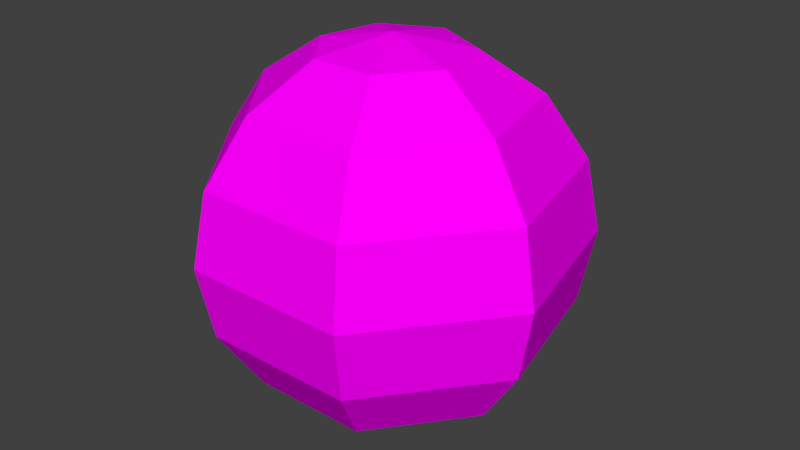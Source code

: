 # Source: bomb.blend  (saved by Blender 2.79.0; exported with 4.5.12 LTS)
import bpy
from mathutils import Matrix  # noqa: F401  (used for matrix-valued properties, if any)

bpy.ops.wm.read_factory_settings(use_empty=True)
scene = bpy.context.scene
scene.name = 'Scene'

# ---- collections
col_collection_1 = bpy.data.collections.new('Collection 1'); scene.collection.children.link(col_collection_1)

# ---- images (referenced by path relative to the original .blend; pixels are not part of the script)
import os
ASSET_DIR = os.environ.get("B2B_ASSET_DIR", "")  # directory of the original .blend (textures are referenced by path, not embedded)
HERE = os.path.dirname(os.path.abspath(__file__))  # packed textures are extracted next to this script under _unpacked/

def load_image(name, relpath, width, height, colorspace="sRGB"):
    """Load a texture the original file referenced (path relative to the .blend, or extracted next to this script)."""
    p = next((c for c in (os.path.join(HERE, relpath), os.path.join(ASSET_DIR, relpath)) if relpath and os.path.exists(c)), "")
    if p:
        img = bpy.data.images.load(p, check_existing=True)
        img.name = name
    else:  # same state as the original file: an image datablock whose file is absent (Cycles renders it pink)
        img = bpy.data.images.new(name, width, height)
        img.source = "FILE"
        img.filepath = "//" + (relpath or name)
    img.colorspace_settings.name = colorspace
    return img
img_clouds_jpeg = load_image('clouds.jpeg', 'clouds.jpeg', 1024, 1024, 'sRGB')

# ---- materials (node trees are filled in below, after node groups)
mat_material_001 = bpy.data.materials.new('Material.001')
mat_material_001.alpha_threshold = 0.0
mat_material_001.roughness = 0.5

# ---- material node trees
mat_material_001.use_nodes = True; mat_material_001.node_tree.nodes.clear()
_N = mat_material_001.node_tree.nodes; _L = mat_material_001.node_tree.links
n0 = _N.new('ShaderNodeOutputMaterial'); n0.name = 'Material Output'; n0.location = (300, 300)
n1 = _N.new('ShaderNodeBsdfDiffuse'); n1.name = 'Diffuse BSDF'; n1.location = (10, 300)
n2 = _N.new('ShaderNodeTexImage'); n2.name = 'Image Texture'; n2.location = (-180, 300)
n2.width = 140
n2.image = img_clouds_jpeg
_L.new(n1.outputs[0], n0.inputs[0])
_L.new(n2.outputs[0], n1.inputs[0])
n0.is_active_output = True

# ---- world
world_world = bpy.data.worlds.new('World'); scene.world = world_world
world_world.color = (0.05088, 0.05088, 0.05088)
world_world.use_sun_shadow = False
world_world.sun_shadow_jitter_overblur = 0.0
world_world.cycles.sampling_method = 'MANUAL'

# ---- meshes
me_sphere = bpy.data.meshes.new('Sphere')
me_sphere.from_pydata([(0.0, 0.3827, 0.9239), (0.0, 0.7071, 0.7071), (0.0, 0.9239, 0.3827), (0.0, 1.0, -4.371e-08), (0.0, 0.9239, -0.3827), (0.0, 0.7071, -0.7071), (0.0, 0.3827, -0.9239), (0.0, 1.51e-07, -1.0), (-1.181e-07, 5.685e-08, 1.0), (0.2992, 0.2386, 0.9239), (0.5528, 0.4409, 0.7071), (0.7223, 0.576, 0.3827), (0.7818, 0.6235, -4.371e-08), (0.7223, 0.576, -0.3827), (0.5528, 0.4409, -0.7071), (0.2992, 0.2386, -0.9239), (0.3731, -0.08515, 0.9239), (0.6894, -0.1573, 0.7071), (0.9007, -0.2056, 0.3827), (0.9749, -0.2225, -4.371e-08), (0.9007, -0.2056, -0.3827), (0.6894, -0.1573, -0.7071), (0.3731, -0.08515, -0.9239), (0.166, -0.3448, 0.9239), (0.3068, -0.6371, 0.7071), (0.4009, -0.8324, 0.3827), (0.4339, -0.901, -4.371e-08), (0.4009, -0.8324, -0.3827), (0.3068, -0.6371, -0.7071), (0.166, -0.3448, -0.9239), (-0.166, -0.3448, 0.9239), (-0.3068, -0.6371, 0.7071), (-0.4009, -0.8324, 0.3827), (-0.4339, -0.901, -4.371e-08), (-0.4009, -0.8324, -0.3827), (-0.3068, -0.6371, -0.7071), (-0.166, -0.3448, -0.9239), (-0.3731, -0.08515, 0.9239), (-0.6894, -0.1573, 0.7071), (-0.9007, -0.2056, 0.3827), (-0.9749, -0.2225, -4.371e-08), (-0.9007, -0.2056, -0.3827), (-0.6894, -0.1573, -0.7071), (-0.3731, -0.08515, -0.9239), (-0.2992, 0.2386, 0.9239), (-0.5528, 0.4409, 0.7071), (-0.7223, 0.576, 0.3827), (-0.7818, 0.6235, -4.371e-08), (-0.7223, 0.576, -0.3827), (-0.5528, 0.4409, -0.7071), (-0.2992, 0.2386, -0.9239), (-8.098e-10, 0.3786, 0.9141), (-8.098e-10, 0.6996, 0.6996), (-8.098e-10, 0.9141, 0.3786), (-8.098e-10, 0.9894, -4.283e-08), (-8.098e-10, 0.9141, -0.3786), (-8.098e-10, 0.6996, -0.6996), (-8.098e-10, 0.3786, -0.9141), (-8.098e-10, 1.518e-07, -0.9894), (-1.176e-07, 5.864e-08, 0.9894), (0.296, 0.2361, 0.9141), (0.547, 0.4362, 0.6996), (0.7147, 0.5699, 0.3786), (0.7736, 0.6169, -4.283e-08), (0.7147, 0.5699, -0.3786), (0.547, 0.4362, -0.6996), (0.296, 0.2361, -0.9141), (0.3691, -0.08426, 0.9141), (0.6821, -0.1557, 0.6996), (0.8912, -0.2034, 0.3786), (0.9646, -0.2202, -4.283e-08), (0.8912, -0.2034, -0.3786), (0.6821, -0.1557, -0.6996), (0.3691, -0.08426, -0.9141), (0.1643, -0.3411, 0.9141), (0.3036, -0.6303, 0.6996), (0.3966, -0.8236, 0.3786), (0.4293, -0.8914, -4.283e-08), (0.3966, -0.8236, -0.3786), (0.3036, -0.6303, -0.6996), (0.1643, -0.3411, -0.9141), (-0.1643, -0.3411, 0.9141), (-0.3036, -0.6303, 0.6996), (-0.3966, -0.8236, 0.3786), (-0.4293, -0.8914, -4.283e-08), (-0.3966, -0.8236, -0.3786), (-0.3036, -0.6303, -0.6996), (-0.1643, -0.3411, -0.9141), (-0.3691, -0.08426, 0.9141), (-0.6821, -0.1557, 0.6996), (-0.8912, -0.2034, 0.3786), (-0.9646, -0.2202, -4.283e-08), (-0.8912, -0.2034, -0.3786), (-0.6821, -0.1557, -0.6996), (-0.3691, -0.08426, -0.9141), (-0.296, 0.2361, 0.9141), (-0.547, 0.4362, 0.6996), (-0.7147, 0.5699, 0.3786), (-0.7736, 0.6169, -4.283e-08), (-0.7147, 0.5699, -0.3786), (-0.547, 0.4362, -0.6996), (-0.296, 0.2361, -0.9141)], [], [(5, 4, 13, 14), (3, 2, 11, 12), (1, 0, 9, 10), (6, 5, 14, 15), (4, 3, 12, 13), (2, 1, 10, 11), (0, 8, 9), (7, 6, 15), (15, 14, 21, 22), (13, 12, 19, 20), (11, 10, 17, 18), (9, 8, 16), (7, 15, 22), (14, 13, 20, 21), (12, 11, 18, 19), (10, 9, 16, 17), (18, 17, 24, 25), (16, 8, 23), (7, 22, 29), (21, 20, 27, 28), (19, 18, 25, 26), (17, 16, 23, 24), (22, 21, 28, 29), (20, 19, 26, 27), (7, 29, 36), (28, 27, 34, 35), (26, 25, 32, 33), (24, 23, 30, 31), (29, 28, 35, 36), (27, 26, 33, 34), (25, 24, 31, 32), (23, 8, 30), (31, 30, 37, 38), (36, 35, 42, 43), (34, 33, 40, 41), (32, 31, 38, 39), (30, 8, 37), (7, 36, 43), (35, 34, 41, 42), (33, 32, 39, 40), (43, 42, 49, 50), (41, 40, 47, 48), (39, 38, 45, 46), (37, 8, 44), (7, 43, 50), (42, 41, 48, 49), (40, 39, 46, 47), (38, 37, 44, 45), (44, 8, 0), (7, 50, 6), (49, 48, 4, 5), (47, 46, 2, 3), (45, 44, 0, 1), (50, 49, 5, 6), (48, 47, 3, 4), (46, 45, 1, 2), (56, 65, 64, 55), (54, 63, 62, 53), (52, 61, 60, 51), (57, 66, 65, 56), (55, 64, 63, 54), (53, 62, 61, 52), (51, 60, 59), (58, 66, 57), (66, 73, 72, 65), (64, 71, 70, 63), (62, 69, 68, 61), (60, 67, 59), (58, 73, 66), (65, 72, 71, 64), (63, 70, 69, 62), (61, 68, 67, 60), (69, 76, 75, 68), (67, 74, 59), (58, 80, 73), (72, 79, 78, 71), (70, 77, 76, 69), (68, 75, 74, 67), (73, 80, 79, 72), (71, 78, 77, 70), (58, 87, 80), (79, 86, 85, 78), (77, 84, 83, 76), (75, 82, 81, 74), (80, 87, 86, 79), (78, 85, 84, 77), (76, 83, 82, 75), (74, 81, 59), (82, 89, 88, 81), (87, 94, 93, 86), (85, 92, 91, 84), (83, 90, 89, 82), (81, 88, 59), (58, 94, 87), (86, 93, 92, 85), (84, 91, 90, 83), (94, 101, 100, 93), (92, 99, 98, 91), (90, 97, 96, 89), (88, 95, 59), (58, 101, 94), (93, 100, 99, 92), (91, 98, 97, 90), (89, 96, 95, 88), (95, 51, 59), (58, 57, 101), (100, 56, 55, 99), (98, 54, 53, 97), (96, 52, 51, 95), (101, 57, 56, 100), (99, 55, 54, 98), (97, 53, 52, 96)])
_uv = me_sphere.uv_layers.new(name='UVMap')
_uv.uv.foreach_set('vector', [0.2632, 0.6087, 0.2706, 0.6597, 0.1645, 0.6683, 0.1709, 0.6072, 0.2769, 0.7072, 0.2832, 0.7547, 0.1811, 0.7797, 0.1681, 0.7252, 0.2906, 0.8056, 0.3003, 0.8669, 0.2441, 0.8888, 0.2049, 0.8334, 0.2535, 0.5475, 0.2632, 0.6087, 0.1709, 0.6072, 0.1922, 0.5378, 0.2706, 0.6597, 0.2769, 0.7072, 0.1681, 0.7252, 0.1645, 0.6683, 0.2832, 0.7547, 0.2906, 0.8056, 0.2049, 0.8334, 0.1811, 0.7797, 0.3003, 0.8669, 0.31, 0.9573, 0.2441, 0.8888, 0.2438, 0.4571, 0.2535, 0.5475, 0.1922, 0.5378, 0.1922, 0.5378, 0.1709, 0.6072, 0.04081, 0.5563, 0.129, 0.4812, 0.1645, 0.6683, 0.1681, 0.7252, -0.003806, 0.7586, -0.003806, 0.6552, 0.1811, 0.7797, 0.2049, 0.8334, 0.1094, 0.9166, 0.03689, 0.8501, 0.2441, 0.8888, 0.31, 0.9573, 0.2018, 0.9509, 0.2438, 0.4571, 0.1922, 0.5378, 0.129, 0.4812, 0.1709, 0.6072, 0.1645, 0.6683, -0.003806, 0.6552, 0.04081, 0.5563, 0.1681, 0.7252, 0.1811, 0.7797, 0.03689, 0.8501, -0.003806, 0.7586, 0.2049, 0.8334, 0.2441, 0.8888, 0.2018, 0.9509, 0.1094, 0.9166, 0.9636, 0.8397, 0.9008, 0.91, 0.7986, 0.8365, 0.8209, 0.7795, 0.8136, 0.9552, 0.7168, 0.966, 0.7665, 0.8979, 0.837, 0.4571, 0.9108, 0.5143, 0.8474, 0.5407, 0.9657, 0.5832, 0.996, 0.6656, 0.8468, 0.6673, 0.8506, 0.6077, 0.996, 0.7545, 0.9636, 0.8397, 0.8209, 0.7795, 0.8367, 0.7238, 0.9008, 0.91, 0.8136, 0.9552, 0.7665, 0.8979, 0.7986, 0.8365, 0.9108, 0.5143, 0.9657, 0.5832, 0.8506, 0.6077, 0.8474, 0.5407, 0.996, 0.6656, 0.996, 0.7545, 0.8367, 0.7238, 0.8468, 0.6673, 0.837, 0.4571, 0.8474, 0.5407, 0.7874, 0.5252, 0.8506, 0.6077, 0.8468, 0.6673, 0.7329, 0.6436, 0.7552, 0.5866, 0.8367, 0.7238, 0.8209, 0.7795, 0.7071, 0.7559, 0.7171, 0.6993, 0.7986, 0.8365, 0.7665, 0.8979, 0.7064, 0.8824, 0.7032, 0.8154, 0.8474, 0.5407, 0.8506, 0.6077, 0.7552, 0.5866, 0.7874, 0.5252, 0.8468, 0.6673, 0.8367, 0.7238, 0.7171, 0.6993, 0.7329, 0.6436, 0.8209, 0.7795, 0.7986, 0.8365, 0.7032, 0.8154, 0.7071, 0.7559, 0.7665, 0.8979, 0.7168, 0.966, 0.7064, 0.8824, 0.7032, 0.8154, 0.7064, 0.8824, 0.643, 0.9088, 0.5881, 0.84, 0.7874, 0.5252, 0.7552, 0.5866, 0.653, 0.5131, 0.7403, 0.468, 0.7329, 0.6436, 0.7171, 0.6993, 0.5578, 0.6686, 0.5903, 0.5835, 0.7071, 0.7559, 0.7032, 0.8154, 0.5881, 0.84, 0.5578, 0.7576, 0.7064, 0.8824, 0.7168, 0.966, 0.643, 0.9088, 0.837, 0.4571, 0.7874, 0.5252, 0.7403, 0.468, 0.7552, 0.5866, 0.7329, 0.6436, 0.5903, 0.5835, 0.653, 0.5131, 0.7171, 0.6993, 0.7071, 0.7559, 0.5578, 0.7576, 0.5578, 0.6686, 0.3521, 0.4635, 0.4445, 0.4977, 0.3489, 0.581, 0.3098, 0.5256, 0.5169, 0.5643, 0.5576, 0.6558, 0.3857, 0.6892, 0.3727, 0.6347, 0.5576, 0.7592, 0.513, 0.8581, 0.383, 0.8072, 0.3893, 0.7461, 0.4249, 0.9331, 0.31, 0.9573, 0.3616, 0.8765, 0.2438, 0.4571, 0.3521, 0.4635, 0.3098, 0.5256, 0.4445, 0.4977, 0.5169, 0.5643, 0.3727, 0.6347, 0.3489, 0.581, 0.5576, 0.6558, 0.5576, 0.7592, 0.3893, 0.7461, 0.3857, 0.6892, 0.513, 0.8581, 0.4249, 0.9331, 0.3616, 0.8765, 0.383, 0.8072, 0.3616, 0.8765, 0.31, 0.9573, 0.3003, 0.8669, 0.2438, 0.4571, 0.3098, 0.5256, 0.2535, 0.5475, 0.3489, 0.581, 0.3727, 0.6347, 0.2706, 0.6597, 0.2632, 0.6087, 0.3857, 0.6892, 0.3893, 0.7461, 0.2832, 0.7547, 0.2769, 0.7072, 0.383, 0.8072, 0.3616, 0.8765, 0.3003, 0.8669, 0.2906, 0.8056, 0.3098, 0.5256, 0.3489, 0.581, 0.2632, 0.6087, 0.2535, 0.5475, 0.3727, 0.6347, 0.3857, 0.6892, 0.2769, 0.7072, 0.2706, 0.6597, 0.3893, 0.7461, 0.383, 0.8072, 0.2906, 0.8056, 0.2832, 0.7547, 0.2632, 0.6087, 0.1709, 0.6072, 0.1645, 0.6683, 0.2706, 0.6597, 0.2769, 0.7072, 0.1681, 0.7252, 0.1811, 0.7797, 0.2832, 0.7547, 0.2906, 0.8056, 0.2049, 0.8334, 0.2441, 0.8888, 0.3003, 0.8669, 0.2535, 0.5475, 0.1922, 0.5378, 0.1709, 0.6072, 0.2632, 0.6087, 0.2706, 0.6597, 0.1645, 0.6683, 0.1681, 0.7252, 0.2769, 0.7072, 0.2832, 0.7547, 0.1811, 0.7797, 0.2049, 0.8334, 0.2906, 0.8056, 0.3003, 0.8669, 0.2441, 0.8888, 0.31, 0.9573, 0.2438, 0.4571, 0.1922, 0.5378, 0.2535, 0.5475, 0.1922, 0.5378, 0.129, 0.4812, 0.04081, 0.5563, 0.1709, 0.6072, 0.1645, 0.6683, -0.003806, 0.6552, -0.003806, 0.7586, 0.1681, 0.7252, 0.1811, 0.7797, 0.03689, 0.8501, 0.1094, 0.9166, 0.2049, 0.8334, 0.2441, 0.8888, 0.2018, 0.9509, 0.31, 0.9573, 0.2438, 0.4571, 0.129, 0.4812, 0.1922, 0.5378, 0.1709, 0.6072, 0.04081, 0.5563, -0.003806, 0.6552, 0.1645, 0.6683, 0.1681, 0.7252, -0.003806, 0.7586, 0.03689, 0.8501, 0.1811, 0.7797, 0.2049, 0.8334, 0.1094, 0.9166, 0.2018, 0.9509, 0.2441, 0.8888, 0.9636, 0.8397, 0.8209, 0.7795, 0.7986, 0.8365, 0.9008, 0.91, 0.8136, 0.9552, 0.7665, 0.8979, 0.7168, 0.966, 0.837, 0.4571, 0.8474, 0.5407, 0.9108, 0.5143, 0.9657, 0.5832, 0.8506, 0.6077, 0.8468, 0.6673, 0.996, 0.6656, 0.996, 0.7545, 0.8367, 0.7238, 0.8209, 0.7795, 0.9636, 0.8397, 0.9008, 0.91, 0.7986, 0.8365, 0.7665, 0.8979, 0.8136, 0.9552, 0.9108, 0.5143, 0.8474, 0.5407, 0.8506, 0.6077, 0.9657, 0.5832, 0.996, 0.6656, 0.8468, 0.6673, 0.8367, 0.7238, 0.996, 0.7545, 0.837, 0.4571, 0.7874, 0.5252, 0.8474, 0.5407, 0.8506, 0.6077, 0.7552, 0.5866, 0.7329, 0.6436, 0.8468, 0.6673, 0.8367, 0.7238, 0.7171, 0.6993, 0.7071, 0.7559, 0.8209, 0.7795, 0.7986, 0.8365, 0.7032, 0.8154, 0.7064, 0.8824, 0.7665, 0.8979, 0.8474, 0.5407, 0.7874, 0.5252, 0.7552, 0.5866, 0.8506, 0.6077, 0.8468, 0.6673, 0.7329, 0.6436, 0.7171, 0.6993, 0.8367, 0.7238, 0.8209, 0.7795, 0.7071, 0.7559, 0.7032, 0.8154, 0.7986, 0.8365, 0.7665, 0.8979, 0.7064, 0.8824, 0.7168, 0.966, 0.7032, 0.8154, 0.5881, 0.84, 0.643, 0.9088, 0.7064, 0.8824, 0.7874, 0.5252, 0.7403, 0.468, 0.653, 0.5131, 0.7552, 0.5866, 0.7329, 0.6436, 0.5903, 0.5835, 0.5578, 0.6686, 0.7171, 0.6993, 0.7071, 0.7559, 0.5578, 0.7576, 0.5881, 0.84, 0.7032, 0.8154, 0.7064, 0.8824, 0.643, 0.9088, 0.7168, 0.966, 0.837, 0.4571, 0.7403, 0.468, 0.7874, 0.5252, 0.7552, 0.5866, 0.653, 0.5131, 0.5903, 0.5835, 0.7329, 0.6436, 0.7171, 0.6993, 0.5578, 0.6686, 0.5578, 0.7576, 0.7071, 0.7559, 0.3521, 0.4635, 0.3098, 0.5256, 0.3489, 0.581, 0.4445, 0.4977, 0.5169, 0.5643, 0.3727, 0.6347, 0.3857, 0.6892, 0.5576, 0.6558, 0.5576, 0.7592, 0.3893, 0.7461, 0.383, 0.8072, 0.513, 0.8581, 0.4249, 0.9331, 0.3616, 0.8765, 0.31, 0.9573, 0.2438, 0.4571, 0.3098, 0.5256, 0.3521, 0.4635, 0.4445, 0.4977, 0.3489, 0.581, 0.3727, 0.6347, 0.5169, 0.5643, 0.5576, 0.6558, 0.3857, 0.6892, 0.3893, 0.7461, 0.5576, 0.7592, 0.513, 0.8581, 0.383, 0.8072, 0.3616, 0.8765, 0.4249, 0.9331, 0.3616, 0.8765, 0.3003, 0.8669, 0.31, 0.9573, 0.2438, 0.4571, 0.2535, 0.5475, 0.3098, 0.5256, 0.3489, 0.581, 0.2632, 0.6087, 0.2706, 0.6597, 0.3727, 0.6347, 0.3857, 0.6892, 0.2769, 0.7072, 0.2832, 0.7547, 0.3893, 0.7461, 0.383, 0.8072, 0.2906, 0.8056, 0.3003, 0.8669, 0.3616, 0.8765, 0.3098, 0.5256, 0.2535, 0.5475, 0.2632, 0.6087, 0.3489, 0.581, 0.3727, 0.6347, 0.2706, 0.6597, 0.2769, 0.7072, 0.3857, 0.6892, 0.3893, 0.7461, 0.2832, 0.7547, 0.2906, 0.8056, 0.383, 0.8072])
me_sphere.materials.append(mat_material_001)
me_sphere.use_remesh_preserve_volume = False
me_sphere.use_remesh_preserve_attributes = False
me_sphere.use_mirror_vertex_groups = False
me_sphere.update()

# ---- objects
ob_sphere = bpy.data.objects.new('Sphere', me_sphere)

# ---- transforms, parenting, visibility, modifiers, constraints
ob_sphere.location = (0.0, 0.0, 0.0)
ob_sphere.lineart.crease_threshold = 0.0

# ---- collection membership
col_collection_1.objects.link(ob_sphere)

# ---- scene / render settings (as saved in the file)
scene.frame_start = 1; scene.frame_end = 250; scene.frame_set(1)
scene.render.engine = 'CYCLES'
scene.render.resolution_percentage = 50
scene.render.dither_intensity = 0.0
scene.cycles.use_denoising = False
scene.cycles.samples = 128
scene.cycles.sampling_pattern = 'TABULATED_SOBOL'
scene.cycles.use_adaptive_sampling = False
scene.cycles.use_light_tree = False
scene.cycles.blur_glossy = 0.0
scene.cycles.sample_clamp_indirect = 0.0
scene.view_settings.view_transform = 'Standard'
bpy.context.view_layer.update()

# ---- added for rendering (the .blend has no active camera and no usable light): camera, sun
cam_auto = bpy.data.cameras.new('AutoCamera')
cam_auto.lens = 50.0
cam_auto.sensor_width = 36.0
cam_auto.clip_end = 1000.0
ob_auto_camera = bpy.data.objects.new('AutoCamera', cam_auto)
scene.collection.objects.link(ob_auto_camera)
ob_auto_camera.location = (3.12606, -3.70175, 2.50085)
ob_auto_camera.rotation_euler = (1.09748, -7.21219e-08, 0.694738)
scene.camera = ob_auto_camera
light_auto_sun = bpy.data.lights.new('AutoSun', 'SUN')
light_auto_sun.energy = 3.0
light_auto_sun.angle = 0.0523599
ob_auto_sun = bpy.data.objects.new('AutoSun', light_auto_sun)
scene.collection.objects.link(ob_auto_sun)
ob_auto_sun.rotation_euler = (0.872665, 0.174533, 0.523599)
bpy.context.view_layer.update()
